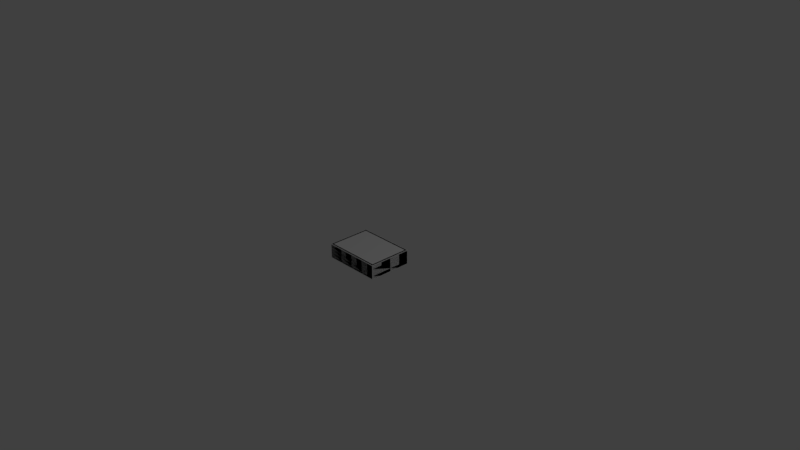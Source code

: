# Source: RecoveryGuidanceUnit.blend  (saved by Blender 2.79.0; exported with 4.5.12 LTS)
import bpy
from mathutils import Matrix  # noqa: F401  (used for matrix-valued properties, if any)

bpy.ops.wm.read_factory_settings(use_empty=True)
scene = bpy.context.scene
scene.name = 'Scene'

# ---- collections
col_collection_1 = bpy.data.collections.new('Collection 1'); scene.collection.children.link(col_collection_1)

# ---- materials (node trees are filled in below, after node groups)
mat_octo = bpy.data.materials.new('octo')
mat_octo.alpha_threshold = 0.0
mat_octo.use_transparent_shadow = False
mat_octo.roughness = 0.5
mat_material = bpy.data.materials.new('Material')
mat_material.alpha_threshold = 0.0
mat_material.use_transparent_shadow = False
mat_material.roughness = 0.5
mat_material.line_color = (0.0, 0.0, 0.0, 1.0)

# ---- material node trees
mat_octo.use_nodes = True; mat_octo.node_tree.nodes.clear()
_N = mat_octo.node_tree.nodes; _L = mat_octo.node_tree.links
n0 = _N.new('NodeUndefined'); n0.name = 'octo.Output'; n0.location = (630, 730)
n0.label = 'Output'
n0.inputs[1].default_value = 1.0
n1 = _N.new('NodeUndefined'); n1.name = 'octo.mainMaterial'; n1.location = (70, 680)
n1.label = 'mainMaterial'
n1.inputs[2].default_value = 0.0
n2 = _N.new('NodeUndefined'); n2.name = 'octo.geometry'; n2.location = (-590, 260)
n2.label = 'geometry'
n3 = _N.new('NodeUndefined'); n3.name = 'octo.mainTex'; n3.location = (-380, 480)
n3.label = 'mainTex'
n4 = _N.new('ShaderNodeValToRGB'); n4.name = 'octo.specColor'; n4.location = (-210, 410)
n4.label = 'specColor'
while len(n4.color_ramp.elements) > 1: n4.color_ramp.elements.remove(n4.color_ramp.elements[-1])
n4.color_ramp.elements[0].position = 0.0; n4.color_ramp.elements[0].color = (0.0, 0.0, 0.0, 1.0)
_e = n4.color_ramp.elements.new(1.0); _e.color = (0.8209, 0.8209, 0.8209, 1.0)
n5 = _N.new('NodeUndefined'); n5.name = 'octo.bumpMap'; n5.location = (-380, 480)
n5.label = 'bumpMap'
n5.inputs[0].default_value = (0.0, 0.0, 0.0, 1.0)
n5.inputs[1].default_value = (0.0, 0.0, 0.0, 1.0)
n5.inputs[2].default_value = 0.0
n5.inputs[3].default_value = (0.0, 0.0, 0.0)
_L.new(n2.outputs[4], n3.inputs[0])
_L.new(n3.outputs[1], n1.inputs[0])
_L.new(n1.outputs[0], n0.inputs[0])
_L.new(n3.outputs[0], n4.inputs[0])
_L.new(n4.outputs[0], n1.inputs[1])
_L.new(n5.outputs[2], n1.inputs[3])

# ---- world
world_world = bpy.data.worlds.new('World'); scene.world = world_world
world_world.color = (0.05088, 0.05088, 0.05088)
world_world.use_sun_shadow = False
world_world.sun_shadow_jitter_overblur = 0.0
world_world.cycles.sampling_method = 'MANUAL'

# ---- cameras
cam_camera = bpy.data.cameras.new('Camera')
cam_camera.clip_end = 100.0
cam_camera.lens = 35.0
cam_camera.sensor_width = 32.0
cam_camera.sensor_height = 18.0
cam_camera.ortho_scale = 7.314
cam_camera.dof.focus_distance = 0.0
cam_camera.dof.aperture_fstop = 128.0

# ---- lights
light_lamp_001 = bpy.data.lights.new('Lamp.001', 'POINT')
light_lamp_001.transmission_factor = 0.0
light_lamp_001.cutoff_distance = 30.0
light_lamp_001.energy = 100.0
light_lamp_001.shadow_buffer_clip_start = 1.001
light_lamp_001.shadow_soft_size = 0.1
light_lamp_001.shadow_maximum_resolution = 0.006
light_lamp_001.use_absolute_resolution = True
light_lamp = bpy.data.lights.new('Lamp', 'POINT')
light_lamp.transmission_factor = 0.0
light_lamp.cutoff_distance = 30.0
light_lamp.energy = 100.0
light_lamp.shadow_buffer_clip_start = 1.001
light_lamp.shadow_soft_size = 0.1
light_lamp.shadow_maximum_resolution = 0.006
light_lamp.use_absolute_resolution = True

# ---- meshes
me_octo = bpy.data.meshes.new('octo')
me_octo.from_pydata([(0.3634, 0.04953, -0.2634), (0.3734, 0.1, -0.2734), (-0.2639, 0.08931, 0.01797), (-0.2639, 0.04953, 0.01797), (-0.2039, 0.08931, 0.06156), (-0.2039, 0.04953, 0.06156), (-0.1297, 0.08931, 0.06156), (-0.1297, 0.04953, 0.06156), (-0.0697, 0.08931, 0.01797), (-0.0697, 0.04953, 0.01797), (-0.04679, 0.08931, -0.05257), (-0.04679, 0.04953, -0.05257), (-0.0697, 0.08931, -0.1231), (-0.0697, 0.04953, -0.1231), (-0.1297, 0.08931, -0.1667), (-0.1297, 0.04953, -0.1667), (-0.2039, 0.08931, -0.1667), (-0.2039, 0.04953, -0.1667), (-0.2639, 0.08931, -0.1231), (-0.2639, 0.04953, -0.1231), (-0.2868, 0.08931, -0.05257), (-0.2868, 0.04953, -0.05257), (0.04679, 0.04953, -0.05257), (0.04679, 0.08931, -0.05257), (0.0697, 0.04953, -0.1231), (0.0697, 0.08931, -0.1231), (0.1297, 0.04953, -0.1667), (0.1297, 0.08931, -0.1667), (0.2039, 0.04953, -0.1667), (0.2039, 0.08931, -0.1667), (0.2639, 0.04953, -0.1231), (0.2639, 0.08931, -0.1231), (0.2868, 0.04953, -0.05257), (0.2868, 0.08931, -0.05257), (0.2639, 0.04953, 0.01797), (0.2639, 0.08931, 0.01797), (0.2039, 0.04953, 0.06156), (0.2039, 0.08931, 0.06156), (0.1297, 0.04953, 0.06156), (0.1297, 0.08931, 0.06156), (0.0697, 0.04953, 0.01797), (0.0697, 0.08931, 0.01797), (0.04828, 0.04953, 0.1222), (0.04828, 0.08931, 0.1222), (-0.04828, 0.04953, 0.1222), (-0.04828, 0.08931, 0.1222), (0.04828, 0.04953, 0.0749), (0.04828, 0.08931, 0.0749), (-0.04828, 0.04953, 0.0749), (-0.04828, 0.08931, 0.0749), (-0.1719, 0.04953, 0.1688), (-0.1719, 0.08931, 0.1688), (-0.17, 0.04953, 0.1629), (-0.17, 0.08931, 0.1629), (-0.165, 0.04953, 0.1593), (-0.165, 0.08931, 0.1593), (-0.1589, 0.04953, 0.1593), (-0.1589, 0.08931, 0.1593), (-0.1539, 0.04953, 0.1629), (-0.1539, 0.08931, 0.1629), (-0.1519, 0.04953, 0.1688), (-0.1519, 0.08931, 0.1688), (-0.1539, 0.04953, 0.1747), (-0.1589, 0.04953, 0.1783), (-0.1589, 0.08931, 0.1783), (-0.165, 0.04953, 0.1783), (-0.165, 0.08931, 0.1783), (-0.17, 0.04953, 0.1747), (-0.17, 0.08931, 0.1747), (-0.08203, 0.04953, 0.136), (-0.08203, 0.08931, 0.136), (-0.08012, 0.04953, 0.1301), (-0.07512, 0.04953, 0.1265), (-0.07512, 0.08931, 0.1265), (-0.06394, 0.04953, 0.1301), (-0.06394, 0.08931, 0.1301), (-0.06203, 0.04953, 0.136), (-0.06203, 0.08931, 0.136), (-0.06394, 0.04953, 0.1419), (-0.06394, 0.08931, 0.1419), (-0.06894, 0.04953, 0.1455), (-0.06894, 0.08931, 0.1455), (-0.07512, 0.04953, 0.1455), (-0.07512, 0.08931, 0.1455), (-0.08012, 0.04953, 0.1419), (-0.08012, 0.08931, 0.1419), (0.06204, 0.04953, 0.136), (0.06204, 0.08931, 0.136), (0.06395, 0.04953, 0.1301), (0.06395, 0.08931, 0.1301), (0.06895, 0.04953, 0.1265), (0.07513, 0.04953, 0.1265), (0.07513, 0.08931, 0.1265), (0.08204, 0.04953, 0.136), (0.08204, 0.08931, 0.136), (0.08013, 0.04953, 0.1419), (0.08013, 0.08931, 0.1419), (0.07513, 0.04953, 0.1455), (0.07513, 0.08931, 0.1455), (0.06895, 0.04953, 0.1455), (0.06895, 0.08931, 0.1455), (0.06395, 0.04953, 0.1419), (0.06395, 0.08931, 0.1419), (0.1522, 0.04953, 0.1669), (0.1522, 0.08931, 0.1669), (0.1541, 0.04953, 0.1611), (0.1541, 0.08931, 0.1611), (0.1591, 0.04953, 0.1574), (0.1591, 0.08931, 0.1574), (0.1653, 0.04953, 0.1574), (0.1653, 0.08931, 0.1574), (0.1703, 0.04953, 0.1611), (0.1703, 0.08931, 0.1611), (0.1722, 0.04953, 0.1669), (0.1722, 0.08931, 0.1669), (0.1703, 0.04953, 0.1728), (0.1653, 0.04953, 0.1764), (0.1653, 0.08931, 0.1764), (0.1591, 0.04953, 0.1764), (0.1591, 0.08931, 0.1764), (0.1541, 0.08931, 0.1728), (-0.08144, 0.08931, 0.0265), (-0.08144, 0.04953, 0.0265), (0.2747, -0.1247, 0.1747), (0.4, -0.09282, 0.2928), (0.3928, -0.09282, 0.3), (-0.2747, -0.1247, 0.1747), (-0.3928, -0.09282, 0.3), (-0.4, -0.09282, 0.2928), (0.2747, -0.1247, -0.1747), (0.3928, -0.09282, -0.3), (0.4, -0.09282, -0.2928), (-0.2747, -0.1247, -0.1747), (-0.4, -0.09282, -0.2928), (-0.3928, -0.09282, -0.3), (0.4, 0.09282, 0.2928), (0.3928, 0.1, 0.2928), (0.3928, 0.09282, 0.3), (-0.3928, 0.1, 0.2928), (-0.4, 0.09282, 0.2928), (-0.3928, 0.09282, 0.3), (-0.3928, 0.1, -0.2928), (-0.3928, 0.09282, -0.3), (-0.4, 0.09282, -0.2928), (0.3928, 0.1, -0.2928), (0.4, 0.09282, -0.2928), (0.3928, 0.09282, -0.3), (-0.1539, 0.04953, 0.1747), (-0.1539, 0.08931, 0.1747), (-0.08012, 0.08931, 0.1301), (-0.06894, 0.04953, 0.1265), (-0.06894, 0.08931, 0.1265), (0.06895, 0.04953, 0.1265), (0.06895, 0.08931, 0.1265), (0.08013, 0.04953, 0.1301), (0.08013, 0.08931, 0.1301), (0.1703, 0.04953, 0.1728), (0.1703, 0.08931, 0.1728), (0.1541, 0.04953, 0.1728), (0.1541, 0.08931, 0.1728), (-0.08144, 0.08931, 0.0265), (-0.08144, 0.04953, 0.0265), (0.2525, 0.04953, 0.02621), (0.2525, 0.08931, 0.02621), (-0.17, 0.08931, 0.1629), (-0.17, 0.04953, 0.1629), (-0.17, 0.04953, 0.1629), (-0.1539, 0.08931, 0.1747), (-0.08012, 0.04953, 0.1301), (-0.08012, 0.08931, 0.1301), (-0.06894, 0.04953, 0.1265), (-0.06894, 0.08931, 0.1265), (0.06895, 0.04953, 0.1265), (0.06895, 0.08931, 0.1265), (0.08013, 0.04953, 0.1301), (0.08013, 0.08931, 0.1301), (0.1541, 0.04953, 0.1728), (0.1541, 0.08931, 0.1728), (0.1703, 0.08931, 0.1728), (0.2525, 0.04953, 0.02621), (0.2525, 0.08931, 0.02621), (0.3634, 0.04953, 0.2634), (0.3734, 0.1, 0.2734), (-0.3634, 0.04953, 0.2634), (-0.3634, 0.04953, -0.2634), (-0.3734, 0.1, -0.2734), (-0.3734, 0.1, 0.2734), (-0.2319, 0.04953, 0.2052), (-0.2319, 0.09152, 0.2052), (-0.3717, 0.09152, 0.2717), (-0.2319, 0.09152, 0.2717), (-0.2319, 0.04953, 0.2634), (-0.2319, 0.09152, 0.2717), (-0.3634, 0.04953, 0.2052), (-0.3717, 0.09152, 0.2052), (-0.17, 0.08931, 0.1629), (-0.1539, 0.04953, 0.1747), (-0.1539, 0.08931, 0.1747), (-0.08012, 0.08931, 0.1301), (-0.08012, 0.04953, 0.1301), (-0.06894, 0.08931, 0.1265), (-0.06894, 0.04953, 0.1265), (0.06895, 0.08931, 0.1265), (0.08013, 0.04953, 0.1301), (0.08013, 0.08931, 0.1301), (0.1541, 0.04953, 0.1728), (0.1703, 0.04953, 0.1728), (0.1703, 0.08931, 0.1728), (-0.3928, -0.1, 0.2928), (0.3928, -0.1, 0.2928), (-0.3928, -0.1, -0.2928), (0.3928, -0.1, -0.2928), (-0.2747, -0.1, 0.1747), (0.2747, -0.1, 0.1747), (-0.2747, -0.1, -0.1747), (0.2747, -0.1, -0.1747)], [], [(131, 145, 135, 124), (134, 142, 146, 130), (182, 186, 138, 136), (128, 139, 143, 133), (125, 137, 140, 127), (184, 183, 181, 0), (1, 182, 136, 144), (185, 1, 144, 141), (186, 185, 141, 138), (184, 0, 1, 185), (0, 181, 182, 1), (3, 2, 20, 21), (7, 6, 4, 5), (11, 10, 8, 9), (13, 12, 10, 11), (15, 14, 12, 13), (17, 16, 14, 15), (19, 18, 16, 17), (18, 20, 2, 4, 6, 8, 10, 12, 14, 16), (21, 20, 18, 19), (5, 4, 2, 3), (22, 23, 25, 24), (24, 25, 27, 26), (26, 27, 29, 28), (28, 29, 31, 30), (30, 31, 33, 32), (32, 33, 35, 34), (36, 37, 39, 38), (25, 23, 41, 39, 37, 35, 33, 31, 29, 27), (38, 39, 41, 40), (40, 41, 23, 22), (42, 43, 45, 44), (44, 45, 49, 48), (48, 49, 47, 46), (46, 47, 43, 42), (49, 45, 43, 47), (50, 51, 164, 165), (166, 195, 55, 54), (54, 55, 57, 56), (56, 57, 59, 58), (58, 59, 61, 60), (60, 61, 197, 62), (196, 167, 64, 63), (63, 64, 66, 65), (195, 51, 68, 66, 64, 197, 61, 59, 57, 55), (65, 66, 68, 67), (67, 68, 51, 50), (69, 70, 198, 71), (199, 149, 73, 72), (72, 73, 151, 150), (201, 200, 75, 74), (74, 75, 77, 76), (76, 77, 79, 78), (78, 79, 81, 80), (80, 81, 83, 82), (198, 70, 85, 83, 81, 79, 77, 75, 200, 73), (82, 83, 85, 84), (84, 85, 70, 69), (86, 87, 89, 88), (88, 89, 202, 90), (152, 153, 92, 91), (91, 92, 155, 154), (203, 204, 94, 93), (93, 94, 96, 95), (95, 96, 98, 97), (97, 98, 100, 99), (89, 87, 102, 100, 98, 96, 94, 204, 92, 202), (99, 100, 102, 101), (101, 102, 87, 86), (103, 104, 106, 105), (105, 106, 108, 107), (107, 108, 110, 109), (109, 110, 112, 111), (111, 112, 114, 113), (113, 114, 207, 115), (206, 178, 117, 116), (116, 117, 119, 118), (106, 104, 177, 119, 117, 207, 114, 112, 110, 108), (118, 119, 177, 176), (205, 120, 104, 103), (121, 53, 52, 122), (209, 124, 125), (208, 127, 128), (211, 130, 131), (210, 133, 134), (135, 136, 137), (138, 139, 140), (141, 142, 143), (144, 145, 146), (208, 209, 125, 127), (124, 135, 137, 125), (136, 138, 140, 137), (139, 128, 127, 140), (210, 208, 128, 133), (138, 141, 143, 139), (142, 134, 133, 143), (211, 210, 134, 130), (141, 144, 146, 142), (145, 131, 130, 146), (209, 211, 131, 124), (144, 136, 135, 145), (126, 132, 129, 123), (160, 161, 165, 164), (147, 148, 149, 199), (151, 153, 152, 150), (155, 159, 158, 154), (163, 162, 156, 157), (9, 8, 6, 7), (196, 168, 169, 167), (171, 170, 172, 173), (175, 174, 176, 177), (180, 178, 206, 179), (34, 35, 37, 36), (190, 188, 194, 189), (187, 188, 192, 191), (193, 194, 188, 187), (181, 183, 186, 182), (183, 184, 185, 186), (212, 213, 209, 208), (214, 212, 208, 210), (215, 214, 210, 211), (213, 215, 211, 209), (126, 123, 213, 212), (132, 126, 212, 214), (129, 132, 214, 215), (123, 129, 215, 213)])
me_octo.polygons.foreach_set('use_smooth', [0, 0, 0, 0, 0, 0, 0, 0, 0, 0, 0, 1, 1, 1, 1, 1, 1, 1, 0, 1, 1, 1, 1, 1, 1, 1, 1, 1, 0, 1, 1, 1, 0, 0, 0, 0, 1, 1, 1, 1, 1, 1, 1, 1, 0, 1, 1, 1, 1, 1, 1, 1, 1, 1, 1, 0, 1, 1, 1, 1, 1, 1, 1, 1, 1, 1, 0, 1, 1, 1, 1, 1, 1, 1, 1, 1, 1, 0, 1, 1, 1, 0, 0, 0, 0, 0, 0, 0, 0, 0, 0, 0, 0, 0, 0, 0, 0, 0, 0, 0, 0, 0, 1, 1, 1, 1, 1, 1, 1, 1, 1, 1, 1, 0, 0, 0, 0, 0, 0, 0, 0, 0, 0, 0, 0, 0])
_k = set([(0, 181), (0, 184), (1, 182), (1, 185), (123, 126), (123, 129), (124, 131), (124, 135), (125, 127), (125, 137), (126, 132), (127, 140), (128, 133), (128, 139), (129, 132), (130, 134), (130, 146), (131, 145), (133, 143), (134, 142), (135, 145), (136, 138), (136, 144), (137, 140), (138, 141), (139, 143), (141, 144), (142, 146), (181, 183), (182, 186), (183, 184), (185, 186), (208, 209), (208, 210), (209, 211), (210, 211), (212, 213), (212, 214), (213, 215), (214, 215)])
me_octo.attributes.new('sharp_edge', 'BOOLEAN', 'EDGE').data.foreach_set('value', [ (min(e.vertices), max(e.vertices)) in _k for e in me_octo.edges])
_uv = me_octo.uv_layers.new(name='UV')
_uv.uv.foreach_set('vector', [0.8951, 0.57, 0.8951, 0.6902, 0.5157, 0.6902, 0.5157, 0.57, 0.5091, 0.7039, 0.5092, 0.8242, 0.0003148, 0.8244, 0.0002545, 0.7042, 0.01285, 0.0397, 0.01285, 0.5234, 0.0002845, 0.536, 0.0002857, 0.02714, 0.895, 0.7037, 0.8951, 0.824, 0.5158, 0.8242, 0.5157, 0.7039, 0.5091, 0.57, 0.5092, 0.6902, 0.0002845, 0.6902, 0.0002845, 0.57, 0.3874, 0.517, 0.04618, 0.517, 0.04618, 0.04618, 0.3874, 0.04618, 0.3939, 0.01285, 0.0397, 0.01285, 0.02713, 0.0002845, 0.4065, 0.0002846, 0.4207, 0.5234, 0.4207, 0.0397, 0.4333, 0.02713, 0.4333, 0.536, 0.0397, 0.5503, 0.3939, 0.5503, 0.4065, 0.5629, 0.02714, 0.5629, 0.3874, 0.517, 0.3874, 0.04618, 0.4207, 0.0397, 0.4207, 0.5234, 0.3874, 0.04618, 0.04618, 0.04618, 0.0397, 0.01285, 0.3939, 0.01285, 0.9433, 0.4326, 0.9691, 0.4326, 0.9691, 0.4807, 0.9433, 0.4807, 0.9433, 0.3365, 0.9691, 0.3365, 0.9691, 0.3846, 0.9433, 0.3846, 0.9433, 0.2405, 0.9691, 0.2405, 0.9691, 0.2885, 0.9433, 0.2885, 0.9433, 0.1924, 0.9691, 0.1924, 0.9691, 0.2405, 0.9433, 0.2405, 0.9433, 0.1444, 0.9691, 0.1444, 0.9691, 0.1924, 0.9433, 0.1924, 0.9433, 0.09636, 0.9691, 0.09636, 0.9691, 0.1444, 0.9433, 0.1444, 0.9433, 0.04832, 0.9691, 0.04832, 0.9691, 0.09636, 0.9433, 0.09636, 0.6089, 0.5032, 0.5941, 0.4575, 0.6089, 0.4119, 0.6478, 0.3836, 0.6958, 0.3836, 0.7347, 0.4119, 0.7496, 0.4575, 0.7347, 0.5032, 0.6958, 0.5315, 0.6478, 0.5315, 0.9433, 0.0002845, 0.9691, 0.0002845, 0.9691, 0.04832, 0.9433, 0.04832, 0.9433, 0.3846, 0.9691, 0.3846, 0.9691, 0.4326, 0.9433, 0.4326, 0.917, 0.3802, 0.9427, 0.3802, 0.9427, 0.4282, 0.917, 0.4282, 0.917, 0.4282, 0.9427, 0.4282, 0.9427, 0.4763, 0.917, 0.4763, 0.917, 0.4763, 0.9427, 0.4763, 0.9427, 0.5243, 0.917, 0.5243, 0.917, 0.5243, 0.9427, 0.5243, 0.9427, 0.5723, 0.917, 0.5723, 0.917, 0.5723, 0.9427, 0.5723, 0.9427, 0.6204, 0.917, 0.6204, 0.917, 0.6204, 0.9427, 0.6204, 0.9427, 0.6684, 0.917, 0.6684, 0.917, 0.7164, 0.9427, 0.7164, 0.9427, 0.7645, 0.917, 0.7645, 0.4916, 0.531, 0.4527, 0.5028, 0.4379, 0.4571, 0.4527, 0.4114, 0.4916, 0.3832, 0.5396, 0.3832, 0.5785, 0.4114, 0.5933, 0.4571, 0.5785, 0.5028, 0.5396, 0.531, 0.917, 0.7645, 0.9427, 0.7645, 0.9427, 0.8125, 0.917, 0.8125, 0.917, 0.8125, 0.9427, 0.8125, 0.9427, 0.8605, 0.917, 0.8605, 0.9433, 0.5744, 0.9691, 0.5744, 0.9691, 0.637, 0.9433, 0.637, 0.9433, 0.637, 0.9691, 0.637, 0.9691, 0.6676, 0.9433, 0.6676, 0.9433, 0.4812, 0.9691, 0.4812, 0.9691, 0.5438, 0.9433, 0.5438, 0.9433, 0.5438, 0.9691, 0.5438, 0.9691, 0.5744, 0.9433, 0.5744, 0.9691, 0.4812, 0.9997, 0.4812, 0.9997, 0.5438, 0.9691, 0.5438, 0.8487, 0.4904, 0.8229, 0.4904, 0.8229, 0.4864, 0.8487, 0.4864, 0.2157, 0.8314, 0.2415, 0.8314, 0.2415, 0.8354, 0.2157, 0.8354, 0.2157, 0.8354, 0.2415, 0.8354, 0.2415, 0.8394, 0.2157, 0.8394, 0.2157, 0.8394, 0.2415, 0.8394, 0.2415, 0.8434, 0.2157, 0.8434, 0.2157, 0.8434, 0.2415, 0.8434, 0.2415, 0.8474, 0.2157, 0.8474, 0.2157, 0.8474, 0.2415, 0.8474, 0.2415, 0.8514, 0.2157, 0.8514, 0.8487, 0.5064, 0.8229, 0.5064, 0.8229, 0.5024, 0.8487, 0.5024, 0.8487, 0.5024, 0.8229, 0.5024, 0.8229, 0.4984, 0.8487, 0.4984, 0.2476, 0.8349, 0.2514, 0.8361, 0.2538, 0.8394, 0.2538, 0.8434, 0.2514, 0.8466, 0.2476, 0.8478, 0.2438, 0.8466, 0.2415, 0.8434, 0.2415, 0.8394, 0.2438, 0.8361, 0.8487, 0.4984, 0.8229, 0.4984, 0.8229, 0.4944, 0.8487, 0.4944, 0.8487, 0.4944, 0.8229, 0.4944, 0.8229, 0.4904, 0.8487, 0.4904, 0.1771, 0.8594, 0.2028, 0.8594, 0.2028, 0.8634, 0.1771, 0.8634, 0.4897, 0.562, 0.4897, 0.5362, 0.4937, 0.5362, 0.4937, 0.562, 0.4937, 0.562, 0.4937, 0.5362, 0.4977, 0.5362, 0.4977, 0.562, 0.1771, 0.8314, 0.2028, 0.8314, 0.2028, 0.8354, 0.1771, 0.8354, 0.1771, 0.8354, 0.2028, 0.8354, 0.2028, 0.8394, 0.1771, 0.8394, 0.1771, 0.8394, 0.2028, 0.8394, 0.2028, 0.8434, 0.1771, 0.8434, 0.1771, 0.8434, 0.2028, 0.8434, 0.2028, 0.8474, 0.1771, 0.8474, 0.1771, 0.8474, 0.2028, 0.8474, 0.2028, 0.8514, 0.1771, 0.8514, 0.2151, 0.8474, 0.2128, 0.8506, 0.209, 0.8518, 0.2052, 0.8506, 0.2028, 0.8474, 0.2028, 0.8434, 0.2052, 0.8401, 0.209, 0.8389, 0.2128, 0.8401, 0.2151, 0.8434, 0.1771, 0.8514, 0.2028, 0.8514, 0.2028, 0.8554, 0.1771, 0.8554, 0.1771, 0.8554, 0.2028, 0.8554, 0.2028, 0.8594, 0.1771, 0.8594, 0.7408, 0.554, 0.7665, 0.554, 0.7665, 0.558, 0.7408, 0.558, 0.7408, 0.558, 0.7665, 0.558, 0.7665, 0.562, 0.7408, 0.562, 0.587, 0.562, 0.587, 0.5362, 0.591, 0.5362, 0.591, 0.562, 0.591, 0.562, 0.591, 0.5362, 0.595, 0.5362, 0.595, 0.562, 0.7408, 0.5299, 0.7665, 0.5299, 0.7665, 0.5339, 0.7408, 0.5339, 0.7408, 0.5339, 0.7665, 0.5339, 0.7665, 0.5379, 0.7408, 0.5379, 0.7408, 0.5379, 0.7665, 0.5379, 0.7665, 0.5419, 0.7408, 0.5419, 0.7408, 0.5419, 0.7665, 0.5419, 0.7665, 0.546, 0.7408, 0.546, 0.7727, 0.5544, 0.7689, 0.5532, 0.7665, 0.55, 0.7665, 0.546, 0.7689, 0.5427, 0.7727, 0.5415, 0.7765, 0.5427, 0.7789, 0.546, 0.7789, 0.55, 0.7765, 0.5532, 0.7408, 0.546, 0.7665, 0.546, 0.7665, 0.55, 0.7408, 0.55, 0.7408, 0.55, 0.7665, 0.55, 0.7665, 0.554, 0.7408, 0.554, 0.8035, 0.5239, 0.8035, 0.5496, 0.7994, 0.5496, 0.7994, 0.5239, 0.7994, 0.5239, 0.7994, 0.5496, 0.7954, 0.5496, 0.7954, 0.5239, 0.7954, 0.5239, 0.7954, 0.5496, 0.7914, 0.5496, 0.7914, 0.5239, 0.7914, 0.5239, 0.7914, 0.5496, 0.7874, 0.5496, 0.7874, 0.5239, 0.7874, 0.5239, 0.7874, 0.5496, 0.7834, 0.5496, 0.7834, 0.5239, 0.7834, 0.5239, 0.7834, 0.5496, 0.7794, 0.5496, 0.7794, 0.5239, 0.06762, 0.8314, 0.06762, 0.8571, 0.06362, 0.8571, 0.06362, 0.8314, 0.06362, 0.8314, 0.06362, 0.8571, 0.05962, 0.8571, 0.05962, 0.8314, 0.7987, 0.552, 0.7999, 0.5558, 0.7987, 0.5596, 0.7954, 0.562, 0.7914, 0.562, 0.7882, 0.5596, 0.787, 0.5558, 0.7882, 0.552, 0.7914, 0.5496, 0.7954, 0.5496, 0.05962, 0.8314, 0.05962, 0.8571, 0.05561, 0.8571, 0.05561, 0.8314, 0.8075, 0.5239, 0.8075, 0.5496, 0.8035, 0.5496, 0.8035, 0.5239, 0.9014, 0.381, 0.9014, 0.4864, 0.8756, 0.4864, 0.8756, 0.381, 0.5124, 0.5643, 0.5157, 0.57, 0.5091, 0.57, 0.003575, 0.8299, 0.0002845, 0.8242, 0.006865, 0.8242, 0.8983, 0.5643, 0.9016, 0.57, 0.8951, 0.57, 0.5124, 0.6982, 0.5157, 0.7039, 0.5091, 0.7039, 0.5157, 0.6902, 0.5124, 0.6959, 0.5092, 0.6902, 0.003575, 0.6983, 0.006865, 0.704, 0.0002845, 0.704, 0.5125, 0.8299, 0.5092, 0.8242, 0.5158, 0.8242, 0.8983, 0.6959, 0.8951, 0.6902, 0.9016, 0.6902, 0.0002845, 0.5634, 0.5091, 0.5634, 0.5091, 0.57, 0.0002845, 0.57, 0.5157, 0.57, 0.5157, 0.6902, 0.5092, 0.6902, 0.5091, 0.57, 0.5091, 0.6968, 0.0002845, 0.6968, 0.0002845, 0.6902, 0.5092, 0.6902, 0.8951, 0.824, 0.895, 0.7037, 0.9016, 0.7037, 0.9017, 0.824, 0.5157, 0.6974, 0.895, 0.6972, 0.895, 0.7037, 0.5157, 0.7039, 0.8951, 0.8306, 0.5158, 0.8308, 0.5158, 0.8242, 0.8951, 0.824, 0.5092, 0.8242, 0.5091, 0.7039, 0.5157, 0.7039, 0.5158, 0.8242, 0.0002512, 0.6976, 0.5091, 0.6974, 0.5091, 0.7039, 0.0002545, 0.7042, 0.5092, 0.8308, 0.0003181, 0.831, 0.0003148, 0.8244, 0.5092, 0.8242, 0.8951, 0.6902, 0.8951, 0.57, 0.9016, 0.57, 0.9016, 0.6902, 0.5157, 0.5634, 0.8951, 0.5634, 0.8951, 0.57, 0.5157, 0.57, 0.8951, 0.6968, 0.5157, 0.6968, 0.5157, 0.6902, 0.8951, 0.6902, 0.5276, 0.2885, 0.5276, 0.08635, 0.8456, 0.08635, 0.8456, 0.2885, 0.8229, 0.381, 0.8487, 0.381, 0.8487, 0.4864, 0.8229, 0.4864, 0.4339, 0.562, 0.4339, 0.5362, 0.4897, 0.5362, 0.4897, 0.562, 0.4977, 0.5362, 0.587, 0.5362, 0.587, 0.562, 0.4977, 0.562, 0.595, 0.5362, 0.6503, 0.5362, 0.6503, 0.562, 0.595, 0.562, 0.8493, 0.381, 0.875, 0.381, 0.875, 0.4899, 0.8493, 0.4899, 0.9433, 0.2885, 0.9691, 0.2885, 0.9691, 0.3365, 0.9433, 0.3365, 0.8487, 0.5064, 0.8487, 0.5622, 0.8229, 0.5622, 0.8229, 0.5064, 0.6509, 0.562, 0.6509, 0.5362, 0.7402, 0.5362, 0.7402, 0.562, 0.0002849, 0.8571, 0.0002845, 0.8314, 0.05561, 0.8314, 0.05561, 0.8571, 0.1765, 0.8571, 0.06762, 0.8571, 0.06762, 0.8314, 0.1765, 0.8314, 0.917, 0.6684, 0.9427, 0.6684, 0.9427, 0.7164, 0.917, 0.7164, 0.752, 0.4241, 0.7952, 0.4241, 0.7952, 0.5147, 0.752, 0.5147, 0.8224, 0.4241, 0.7952, 0.4241, 0.7952, 0.381, 0.8224, 0.3864, 0.8224, 0.5093, 0.7952, 0.5147, 0.7952, 0.4241, 0.8224, 0.4241, 0.04618, 0.04618, 0.04618, 0.517, 0.01285, 0.5234, 0.01285, 0.0397, 0.04618, 0.517, 0.3874, 0.517, 0.3939, 0.5503, 0.0397, 0.5503, 0.5276, 0.3029, 0.8456, 0.3029, 0.9139, 0.3712, 0.4592, 0.3712, 0.5133, 0.08635, 0.5133, 0.2885, 0.4449, 0.3569, 0.4449, 0.01798, 0.8456, 0.07203, 0.5276, 0.07203, 0.4592, 0.003666, 0.9139, 0.003666, 0.8599, 0.2885, 0.8599, 0.08635, 0.9282, 0.01798, 0.9282, 0.3569, 0.5276, 0.2885, 0.8456, 0.2885, 0.8456, 0.3029, 0.5276, 0.3029, 0.5276, 0.08635, 0.5276, 0.2885, 0.5133, 0.2885, 0.5133, 0.08635, 0.8456, 0.08635, 0.5276, 0.08635, 0.5276, 0.07203, 0.8456, 0.07203, 0.8456, 0.2885, 0.8456, 0.08635, 0.8599, 0.08635, 0.8599, 0.2885])
me_octo.materials.append(mat_octo)
me_octo.use_remesh_preserve_volume = False
me_octo.use_remesh_preserve_attributes = False
me_octo.use_mirror_vertex_groups = False
me_octo.update()
me_collider_collider = bpy.data.meshes.new('collider.collider')
me_collider_collider.from_pydata([(0.4, -0.1, 0.3), (0.4, 0.1, 0.3), (-0.4, -0.1, 0.3), (-0.4, 0.1, 0.3), (0.4, -0.1, -0.3), (0.4, 0.1, -0.3), (-0.4, -0.1, -0.3), (-0.4, 0.1, -0.3)], [], [(0, 1, 3, 2), (2, 3, 7, 6), (6, 7, 5, 4), (4, 5, 1, 0), (2, 6, 4, 0), (7, 3, 1, 5)])
_k = set([(0, 1), (0, 2), (0, 4), (1, 3), (1, 5), (2, 3), (2, 6), (3, 7), (4, 5), (4, 6), (5, 7), (6, 7)])
me_collider_collider.attributes.new('sharp_edge', 'BOOLEAN', 'EDGE').data.foreach_set('value', [ (min(e.vertices), max(e.vertices)) in _k for e in me_collider_collider.edges])
_uv = me_collider_collider.uv_layers.new(name='UV')
_uv.uv.foreach_set('vector', [0.4995, 0.875, 0.4995, 0.9998, 0.0001526, 0.9998, 0.0001526, 0.875, 0.0001526, 0.8747, 0.0001526, 0.7498, 0.3747, 0.7498, 0.3747, 0.8747, 0.3747, 0.8747, 0.3747, 0.7498, 0.8741, 0.7498, 0.8741, 0.8747, 0.8741, 0.875, 0.8741, 0.9998, 0.4995, 0.9998, 0.4995, 0.875, 0.0001526, 0.7495, 0.0001526, 0.375, 0.4995, 0.375, 0.4995, 0.7495, 0.0001526, 0.3747, 0.0001526, 0.0001526, 0.4995, 0.0001526, 0.4995, 0.3747])
me_collider_collider.materials.append(mat_material)
me_collider_collider.use_remesh_preserve_volume = False
me_collider_collider.use_remesh_preserve_attributes = False
me_collider_collider.use_mirror_vertex_groups = False
me_collider_collider.update()

# ---- objects
ob_lamp_001 = bpy.data.objects.new('Lamp.001', light_lamp_001)
ob_probecoreocto = bpy.data.objects.new('probeCoreOcto', None)
ob_octo = bpy.data.objects.new('octo', me_octo)
ob_collider = bpy.data.objects.new('collider', None)
ob_collider_collider = bpy.data.objects.new('collider.collider', me_collider_collider)
ob_lamp = bpy.data.objects.new('Lamp', light_lamp)
ob_camera = bpy.data.objects.new('Camera', cam_camera)

# ---- transforms, parenting, visibility, modifiers, constraints
ob_lamp_001.location = (-2.344, 2.119, -1.751)
ob_lamp_001.rotation_euler = (0.6503, 0.05522, 1.866)
ob_lamp_001.lock_rotations_4d = False
ob_lamp_001.empty_display_type = 'ARROWS'
ob_lamp_001.color = (0.0, 0.0, 0.0, 0.0)
ob_lamp_001.lineart.crease_threshold = 0.0
ob_probecoreocto.location = (0.0, 0.0, 0.0)
ob_probecoreocto.rotation_mode = 'QUATERNION'
ob_probecoreocto.rotation_quaternion = (0.7071, 0.0, 0.0, 0.7071)
ob_probecoreocto.empty_image_offset = (0.0, 0.0)
ob_probecoreocto.lineart.crease_threshold = 0.0
ob_octo.parent = ob_probecoreocto
ob_octo.location = (0.0, 0.0, 0.0)
ob_octo.rotation_mode = 'QUATERNION'
ob_octo.rotation_quaternion = (0.5, 0.5, -0.5, -0.5)
ob_octo.lineart.crease_threshold = 0.0
_vg = ob_octo.vertex_groups.new(name='Bottom Vertices of Machinery')
_m = ob_octo.modifiers.new('EdgeSplit', 'EDGE_SPLIT')
_m.split_angle = 1.309
ob_collider.parent = ob_octo
ob_collider.location = (0.0, 0.0, 0.0)
ob_collider.rotation_mode = 'QUATERNION'
ob_collider.rotation_quaternion = (1.0, -0.0, -0.0, -0.0)
ob_collider.empty_image_offset = (0.0, 0.0)
ob_collider.hide_viewport = True
ob_collider.hide_select = True
ob_collider.lineart.crease_threshold = 0.0
ob_collider_collider.parent = ob_collider
ob_collider_collider.location = (0.0, 0.0, 0.0)
ob_collider_collider.hide_viewport = True
ob_collider_collider.hide_select = True
ob_collider_collider.lineart.crease_threshold = 0.0
ob_lamp.location = (4.076, 1.005, 5.904)
ob_lamp.rotation_euler = (0.6503, 0.05522, 1.866)
ob_lamp.lock_rotations_4d = False
ob_lamp.empty_display_type = 'ARROWS'
ob_lamp.color = (0.0, 0.0, 0.0, 0.0)
ob_lamp.lineart.crease_threshold = 0.0
ob_camera.location = (7.481, -6.508, 5.344)
ob_camera.rotation_euler = (1.109, 0.0, 0.8149)
ob_camera.lock_rotations_4d = False
ob_camera.empty_display_type = 'ARROWS'
ob_camera.color = (0.0, 0.0, 0.0, 0.0)
ob_camera.display_type = 'WIRE'
ob_camera.lineart.crease_threshold = 0.0

# ---- collection membership
col_collection_1.objects.link(ob_lamp_001)
col_collection_1.objects.link(ob_probecoreocto)
col_collection_1.objects.link(ob_octo)
col_collection_1.objects.link(ob_collider)
col_collection_1.objects.link(ob_collider_collider)
col_collection_1.objects.link(ob_lamp)
col_collection_1.objects.link(ob_camera)

# ---- scene / render settings (as saved in the file)
scene.camera = ob_camera
scene.frame_start = 1; scene.frame_end = 250; scene.frame_set(1)
scene.render.engine = 'BLENDER_EEVEE_NEXT'
scene.render.resolution_percentage = 50
scene.render.dither_intensity = 0.0
scene.cycles.use_denoising = False
scene.cycles.samples = 128
scene.cycles.sampling_pattern = 'TABULATED_SOBOL'
scene.cycles.use_adaptive_sampling = False
scene.cycles.use_light_tree = False
scene.cycles.blur_glossy = 0.0
scene.cycles.sample_clamp_indirect = 0.0
scene.view_settings.view_transform = 'Standard'
bpy.context.view_layer.update()
